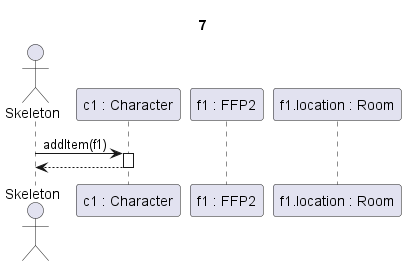

The diagram above was rendered by PlantUML. Its source (embedded in the PNG):
@startuml Targyfelvéte sikertelen

Title 7

actor Skeleton as s
participant "c1 : Character" as c
participant "f1 : FFP2" as f
participant "f1.location : Room" as r

s->c ++: addItem(f1)

c-->s --:

@enduml